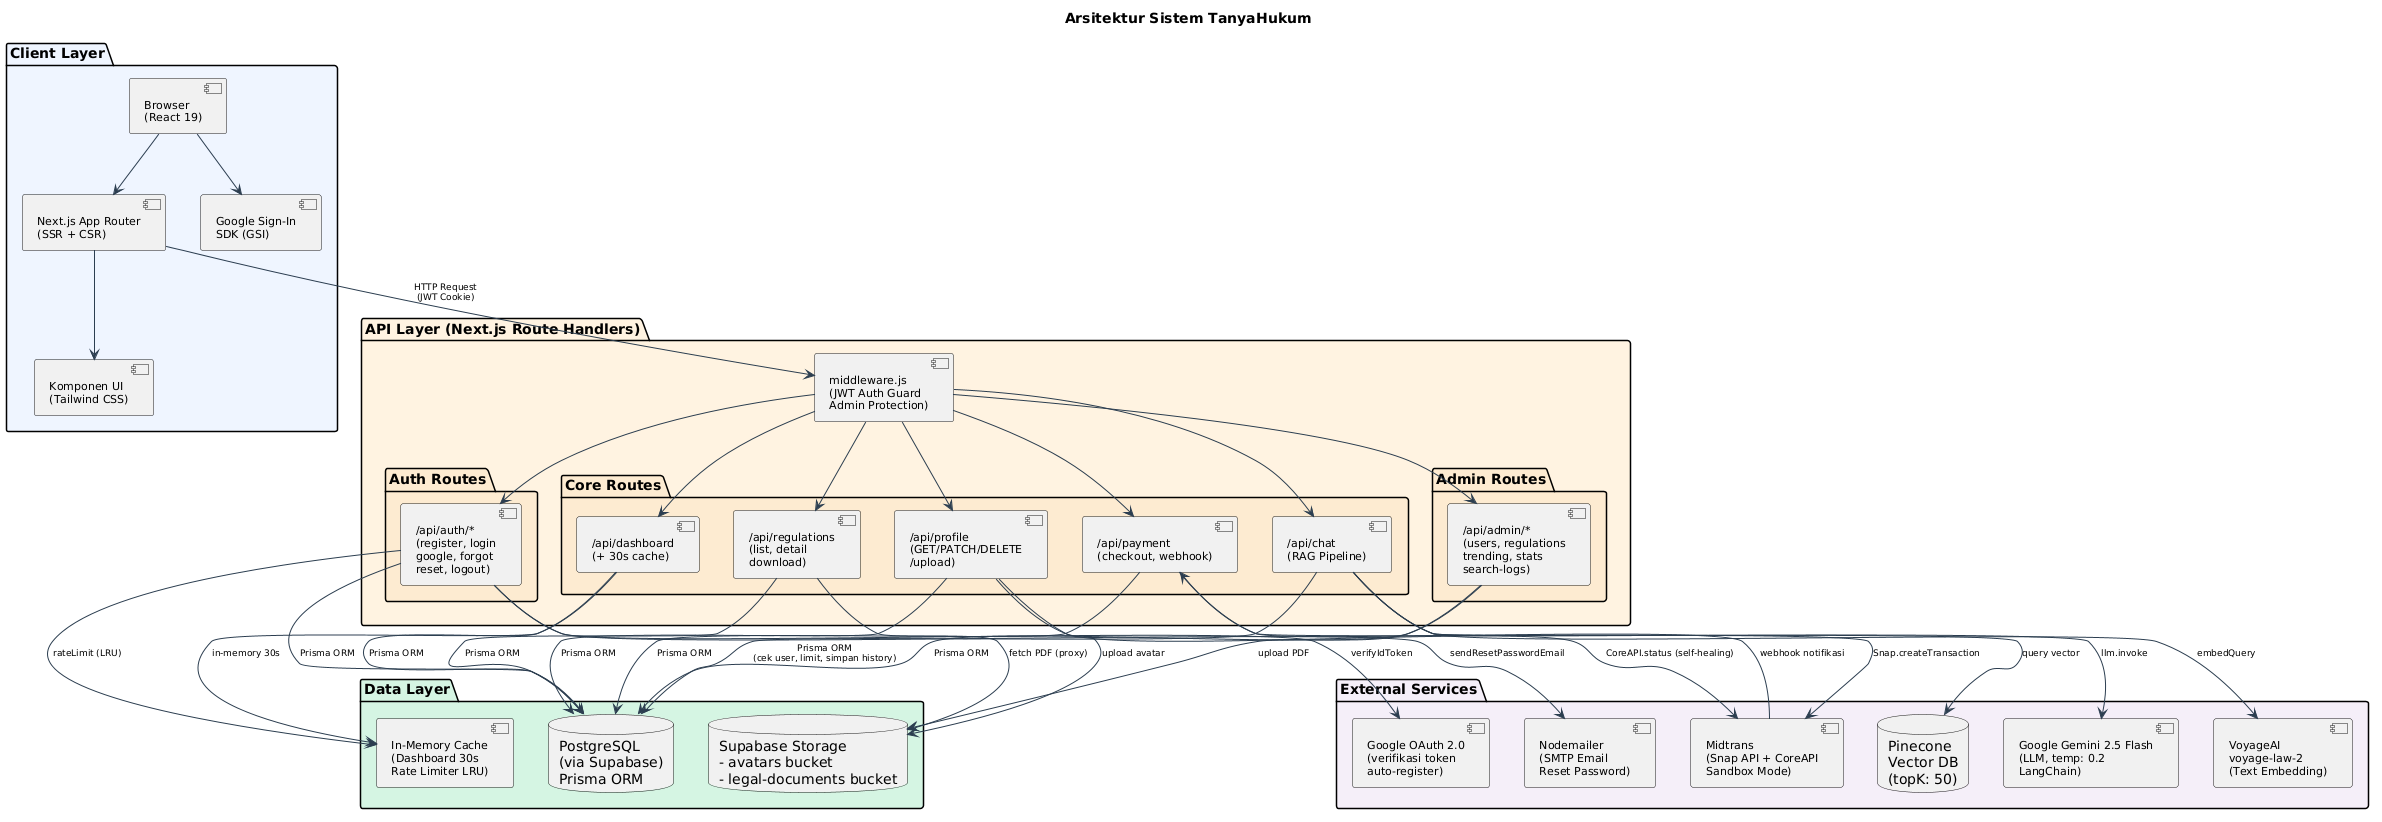

The diagram above was rendered by PlantUML. Its source (embedded in the PNG):
@startuml
title Arsitektur Sistem TanyaHukum

skinparam rectangle {
  FontSize 11
}
skinparam component {
  FontSize 11
}
skinparam ArrowColor #2c3e50
skinparam ArrowFontSize 9

' ── LAYER 1: CLIENT ───────────────────────────────────────
package "Client Layer" #EEF4FF {
  component "Browser\n(React 19)" as BROWSER
  component "Next.js App Router\n(SSR + CSR)" as NEXTJS
  component "Komponen UI\n(Tailwind CSS)" as UI
  component "Google Sign-In\nSDK (GSI)" as GSI

  BROWSER --> NEXTJS
  NEXTJS --> UI
  BROWSER --> GSI
}

' ── LAYER 2: API / SERVER ─────────────────────────────────
package "API Layer (Next.js Route Handlers)" #FFF3E0 {
  component "middleware.js\n(JWT Auth Guard\nAdmin Protection)" as MW

  package "Auth Routes" #FDEBD0 {
    component "/api/auth/*\n(register, login\ngoogle, forgot\nreset, logout)" as AUTH
  }

  package "Core Routes" #FDEBD0 {
    component "/api/chat\n(RAG Pipeline)" as CHAT
    component "/api/profile\n(GET/PATCH/DELETE\n/upload)" as PROFILE
    component "/api/regulations\n(list, detail\ndownload)" as REGS
    component "/api/dashboard\n(+ 30s cache)" as DASH
    component "/api/payment\n(checkout, webhook)" as PAY
  }

  package "Admin Routes" #FDEBD0 {
    component "/api/admin/*\n(users, regulations\ntrending, stats\nsearch-logs)" as ADMIN
  }

  MW --> AUTH
  MW --> CHAT
  MW --> PROFILE
  MW --> REGS
  MW --> DASH
  MW --> PAY
  MW --> ADMIN
}

' ── LAYER 3: DATA ─────────────────────────────────────────
package "Data Layer" #D5F5E3 {
  database "PostgreSQL\n(via Supabase)\nPrisma ORM" as DB

  database "Supabase Storage\n- avatars bucket\n- legal-documents bucket" as STORAGE

  component "In-Memory Cache\n(Dashboard 30s\nRate Limiter LRU)" as CACHE
}

' ── LAYER 4: EXTERNAL SERVICES ────────────────────────────
package "External Services" #F5EEF8 {
  component "Google OAuth 2.0\n(verifikasi token\nauto-register)" as GOOGLE

  component "VoyageAI\nvoyage-law-2\n(Text Embedding)" as VOYAGE

  database "Pinecone\nVector DB\n(topK: 50)" as PINECONE

  component "Google Gemini 2.5 Flash\n(LLM, temp: 0.2\nLangChain)" as GEMINI

  component "Midtrans\n(Snap API + CoreAPI\nSandbox Mode)" as MIDTRANS

  component "Nodemailer\n(SMTP Email\nReset Password)" as NODEMAILER
}

' ── CONNECTIONS ───────────────────────────────────────────
NEXTJS --> MW : HTTP Request\n(JWT Cookie)

AUTH --> DB : Prisma ORM
AUTH --> GOOGLE : verifyIdToken
AUTH --> NODEMAILER : sendResetPasswordEmail
AUTH --> CACHE : rateLimit (LRU)

CHAT --> DB : Prisma ORM\n(cek user, limit, simpan history)
CHAT --> VOYAGE : embedQuery
CHAT --> PINECONE : query vector
CHAT --> GEMINI : llm.invoke

PROFILE --> DB : Prisma ORM
PROFILE --> STORAGE : upload avatar
PROFILE --> MIDTRANS : CoreAPI.status (self-healing)

REGS --> DB : Prisma ORM
REGS --> STORAGE : fetch PDF (proxy)

DASH --> DB : Prisma ORM
DASH --> CACHE : in-memory 30s

PAY --> DB : Prisma ORM
PAY --> MIDTRANS : Snap.createTransaction
MIDTRANS --> PAY : webhook notifikasi

ADMIN --> DB : Prisma ORM
ADMIN --> STORAGE : upload PDF

' Note: App menyimpan URL dari STORAGE ke DB (bukan DB → STORAGE)
@enduml